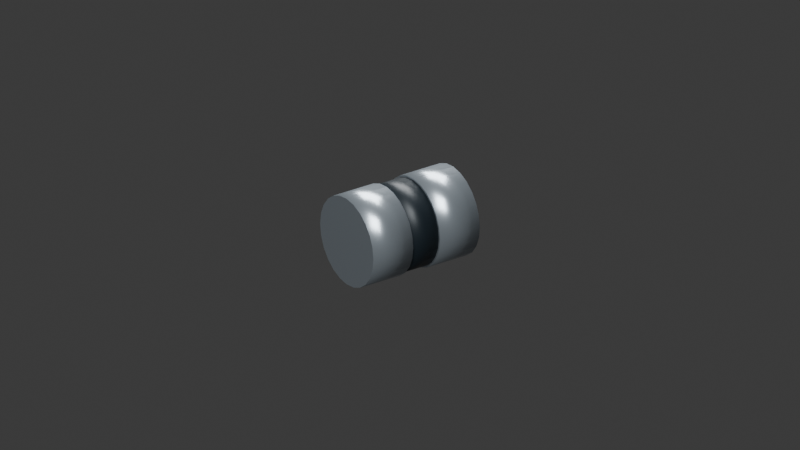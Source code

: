 # Source: Connection_FlexibleCoupling.blend  (saved by Blender 4.5.92; exported with 4.5.12 LTS)
import bpy
from mathutils import Matrix  # noqa: F401  (used for matrix-valued properties, if any)

bpy.ops.wm.read_factory_settings(use_empty=True)
scene = bpy.context.scene
scene.name = 'Connection_FlexibleCoupling'

# ---- materials (node trees are filled in below, after node groups)
mat_steel = bpy.data.materials.new('steel')
mat_steel.diffuse_color = (0.48, 0.55, 0.61, 1.0)
mat_black = bpy.data.materials.new('black')
mat_black.diffuse_color = (0.012, 0.02, 0.027, 1.0)

# ---- material node trees
mat_steel.use_nodes = True; mat_steel.node_tree.nodes.clear()
_N = mat_steel.node_tree.nodes; _L = mat_steel.node_tree.links
n0 = _N.new('ShaderNodeBsdfPrincipled'); n0.name = 'Principled BSDF'; n0.location = (-200, 100)
n0.inputs[0].default_value = (0.48, 0.55, 0.61, 1.0)
n0.inputs[1].default_value = 0.75
n0.inputs[2].default_value = 0.28
n1 = _N.new('ShaderNodeOutputMaterial'); n1.name = 'Material Output'; n1.location = (200, 100)
_L.new(n0.outputs[0], n1.inputs[0])
n1.is_active_output = True
mat_black.use_nodes = True; mat_black.node_tree.nodes.clear()
_N = mat_black.node_tree.nodes; _L = mat_black.node_tree.links
n0 = _N.new('ShaderNodeBsdfPrincipled'); n0.name = 'Principled BSDF'; n0.location = (-200, 100)
n0.inputs[0].default_value = (0.012, 0.02, 0.027, 1.0)
n0.inputs[1].default_value = 0.22
n0.inputs[2].default_value = 0.43
n1 = _N.new('ShaderNodeOutputMaterial'); n1.name = 'Material Output'; n1.location = (200, 100)
_L.new(n0.outputs[0], n1.inputs[0])
n1.is_active_output = True

# ---- world
world_world = bpy.data.worlds.new('World'); scene.world = world_world
world_world.use_nodes = True; world_world.node_tree.nodes.clear()
_N = world_world.node_tree.nodes; _L = world_world.node_tree.links
n0 = _N.new('ShaderNodeOutputWorld'); n0.name = 'World Output'; n0.location = (200, 100)
n1 = _N.new('ShaderNodeBackground'); n1.name = 'Background'; n1.location = (-200, 100)
n1.inputs[0].default_value = (0.05088, 0.05088, 0.05088, 1.0)
_L.new(n1.outputs[0], n0.inputs[0])
n0.is_active_output = True
world_world.color = (0.12, 0.12, 0.12)
world_world.sun_shadow_jitter_overblur = 0.0

# ---- cameras
cam_camera_003 = bpy.data.cameras.new('Camera.003')
cam_camera_003.type = 'ORTHO'
cam_camera_003.ortho_scale = 2.0

# ---- lights
light_area_004 = bpy.data.lights.new('Area.004', 'AREA')
light_area_004.energy = 1000.0
light_area_004.size = 5.0
light_area_004.size_y = 1.0
light_area_005 = bpy.data.lights.new('Area.005', 'AREA')
light_area_005.energy = 800.0
light_area_005.size = 5.0
light_area_005.size_y = 1.0

# ---- meshes
me_cylinder_001 = bpy.data.meshes.new('Cylinder.001')
me_cylinder_001.from_pydata([(0.0, 0.12, -0.06), (0.0, 0.12, 0.06), (0.03106, 0.1159, -0.06), (0.03106, 0.1159, 0.06), (0.06, 0.1039, -0.06), (0.06, 0.1039, 0.06), (0.08485, 0.08485, -0.06), (0.08485, 0.08485, 0.06), (0.1039, 0.06, -0.06), (0.1039, 0.06, 0.06), (0.1159, 0.03106, -0.06), (0.1159, 0.03106, 0.06), (0.12, 0.0, -0.06), (0.12, 0.0, 0.06), (0.1159, -0.03106, -0.06), (0.1159, -0.03106, 0.06), (0.1039, -0.06, -0.06), (0.1039, -0.06, 0.06), (0.08485, -0.08485, -0.06), (0.08485, -0.08485, 0.06), (0.06, -0.1039, -0.06), (0.06, -0.1039, 0.06), (0.03106, -0.1159, -0.06), (0.03106, -0.1159, 0.06), (0.0, -0.12, -0.06), (0.0, -0.12, 0.06), (-0.03106, -0.1159, -0.06), (-0.03106, -0.1159, 0.06), (-0.06, -0.1039, -0.06), (-0.06, -0.1039, 0.06), (-0.08485, -0.08485, -0.06), (-0.08485, -0.08485, 0.06), (-0.1039, -0.06, -0.06), (-0.1039, -0.06, 0.06), (-0.1159, -0.03106, -0.06), (-0.1159, -0.03106, 0.06), (-0.12, 0.0, -0.06), (-0.12, 0.0, 0.06), (-0.1159, 0.03106, -0.06), (-0.1159, 0.03106, 0.06), (-0.1039, 0.06, -0.06), (-0.1039, 0.06, 0.06), (-0.08485, 0.08485, -0.06), (-0.08485, 0.08485, 0.06), (-0.06, 0.1039, -0.06), (-0.06, 0.1039, 0.06), (-0.03106, 0.1159, -0.06), (-0.03106, 0.1159, 0.06)], [], [(0, 1, 3, 2), (2, 3, 5, 4), (4, 5, 7, 6), (6, 7, 9, 8), (8, 9, 11, 10), (10, 11, 13, 12), (12, 13, 15, 14), (14, 15, 17, 16), (16, 17, 19, 18), (18, 19, 21, 20), (20, 21, 23, 22), (22, 23, 25, 24), (24, 25, 27, 26), (26, 27, 29, 28), (28, 29, 31, 30), (30, 31, 33, 32), (32, 33, 35, 34), (34, 35, 37, 36), (36, 37, 39, 38), (38, 39, 41, 40), (40, 41, 43, 42), (42, 43, 45, 44), (3, 1, 47, 45, 43, 41, 39, 37, 35, 33, 31, 29, 27, 25, 23, 21, 19, 17, 15, 13, 11, 9, 7, 5), (44, 45, 47, 46), (46, 47, 1, 0), (0, 2, 4, 6, 8, 10, 12, 14, 16, 18, 20, 22, 24, 26, 28, 30, 32, 34, 36, 38, 40, 42, 44, 46)])
me_cylinder_001.polygons.foreach_set('use_smooth', [1, 1, 1, 1, 1, 1, 1, 1, 1, 1, 1, 1, 1, 1, 1, 1, 1, 1, 1, 1, 1, 1, 0, 1, 1, 0])
_uv = me_cylinder_001.uv_layers.new(name='UVMap')
_uv.uv.foreach_set('vector', [1.0, 0.5, 1.0, 1.0, 0.9583, 1.0, 0.9583, 0.5, 0.9583, 0.5, 0.9583, 1.0, 0.9167, 1.0, 0.9167, 0.5, 0.9167, 0.5, 0.9167, 1.0, 0.875, 1.0, 0.875, 0.5, 0.875, 0.5, 0.875, 1.0, 0.8333, 1.0, 0.8333, 0.5, 0.8333, 0.5, 0.8333, 1.0, 0.7917, 1.0, 0.7917, 0.5, 0.7917, 0.5, 0.7917, 1.0, 0.75, 1.0, 0.75, 0.5, 0.75, 0.5, 0.75, 1.0, 0.7083, 1.0, 0.7083, 0.5, 0.7083, 0.5, 0.7083, 1.0, 0.6667, 1.0, 0.6667, 0.5, 0.6667, 0.5, 0.6667, 1.0, 0.625, 1.0, 0.625, 0.5, 0.625, 0.5, 0.625, 1.0, 0.5833, 1.0, 0.5833, 0.5, 0.5833, 0.5, 0.5833, 1.0, 0.5417, 1.0, 0.5417, 0.5, 0.5417, 0.5, 0.5417, 1.0, 0.5, 1.0, 0.5, 0.5, 0.5, 0.5, 0.5, 1.0, 0.4583, 1.0, 0.4583, 0.5, 0.4583, 0.5, 0.4583, 1.0, 0.4167, 1.0, 0.4167, 0.5, 0.4167, 0.5, 0.4167, 1.0, 0.375, 1.0, 0.375, 0.5, 0.375, 0.5, 0.375, 1.0, 0.3333, 1.0, 0.3333, 0.5, 0.3333, 0.5, 0.3333, 1.0, 0.2917, 1.0, 0.2917, 0.5, 0.2917, 0.5, 0.2917, 1.0, 0.25, 1.0, 0.25, 0.5, 0.25, 0.5, 0.25, 1.0, 0.2083, 1.0, 0.2083, 0.5, 0.2083, 0.5, 0.2083, 1.0, 0.1667, 1.0, 0.1667, 0.5, 0.1667, 0.5, 0.1667, 1.0, 0.125, 1.0, 0.125, 0.5, 0.125, 0.5, 0.125, 1.0, 0.08333, 1.0, 0.08333, 0.5, 0.3121, 0.4818, 0.25, 0.49, 0.1879, 0.4818, 0.13, 0.4578, 0.08029, 0.4197, 0.04215, 0.37, 0.01818, 0.3121, 0.01, 0.25, 0.01818, 0.1879, 0.04215, 0.13, 0.08029, 0.08029, 0.13, 0.04215, 0.1879, 0.01818, 0.25, 0.01, 0.3121, 0.01818, 0.37, 0.04215, 0.4197, 0.08029, 0.4578, 0.13, 0.4818, 0.1879, 0.49, 0.25, 0.4818, 0.3121, 0.4578, 0.37, 0.4197, 0.4197, 0.37, 0.4578, 0.08333, 0.5, 0.08333, 1.0, 0.04167, 1.0, 0.04167, 0.5, 0.04167, 0.5, 0.04167, 1.0, -1.863e-07, 1.0, -1.863e-07, 0.5, 0.75, 0.49, 0.8121, 0.4818, 0.87, 0.4578, 0.9197, 0.4197, 0.9578, 0.37, 0.9818, 0.3121, 0.99, 0.25, 0.9818, 0.1879, 0.9578, 0.13, 0.9197, 0.08029, 0.87, 0.04215, 0.8121, 0.01818, 0.75, 0.01, 0.6879, 0.01818, 0.63, 0.04215, 0.5803, 0.08029, 0.5422, 0.13, 0.5182, 0.1879, 0.51, 0.25, 0.5182, 0.3121, 0.5422, 0.37, 0.5803, 0.4197, 0.63, 0.4578, 0.6879, 0.4818])
me_cylinder_001.materials.append(mat_steel)
me_cylinder_001.update()
me_cylinder_002 = bpy.data.meshes.new('Cylinder.002')
me_cylinder_002.from_pydata([(0.0, 0.12, -0.06), (0.0, 0.12, 0.06), (0.03106, 0.1159, -0.06), (0.03106, 0.1159, 0.06), (0.06, 0.1039, -0.06), (0.06, 0.1039, 0.06), (0.08485, 0.08485, -0.06), (0.08485, 0.08485, 0.06), (0.1039, 0.06, -0.06), (0.1039, 0.06, 0.06), (0.1159, 0.03106, -0.06), (0.1159, 0.03106, 0.06), (0.12, 0.0, -0.06), (0.12, 0.0, 0.06), (0.1159, -0.03106, -0.06), (0.1159, -0.03106, 0.06), (0.1039, -0.06, -0.06), (0.1039, -0.06, 0.06), (0.08485, -0.08485, -0.06), (0.08485, -0.08485, 0.06), (0.06, -0.1039, -0.06), (0.06, -0.1039, 0.06), (0.03106, -0.1159, -0.06), (0.03106, -0.1159, 0.06), (0.0, -0.12, -0.06), (0.0, -0.12, 0.06), (-0.03106, -0.1159, -0.06), (-0.03106, -0.1159, 0.06), (-0.06, -0.1039, -0.06), (-0.06, -0.1039, 0.06), (-0.08485, -0.08485, -0.06), (-0.08485, -0.08485, 0.06), (-0.1039, -0.06, -0.06), (-0.1039, -0.06, 0.06), (-0.1159, -0.03106, -0.06), (-0.1159, -0.03106, 0.06), (-0.12, 0.0, -0.06), (-0.12, 0.0, 0.06), (-0.1159, 0.03106, -0.06), (-0.1159, 0.03106, 0.06), (-0.1039, 0.06, -0.06), (-0.1039, 0.06, 0.06), (-0.08485, 0.08485, -0.06), (-0.08485, 0.08485, 0.06), (-0.06, 0.1039, -0.06), (-0.06, 0.1039, 0.06), (-0.03106, 0.1159, -0.06), (-0.03106, 0.1159, 0.06)], [], [(0, 1, 3, 2), (2, 3, 5, 4), (4, 5, 7, 6), (6, 7, 9, 8), (8, 9, 11, 10), (10, 11, 13, 12), (12, 13, 15, 14), (14, 15, 17, 16), (16, 17, 19, 18), (18, 19, 21, 20), (20, 21, 23, 22), (22, 23, 25, 24), (24, 25, 27, 26), (26, 27, 29, 28), (28, 29, 31, 30), (30, 31, 33, 32), (32, 33, 35, 34), (34, 35, 37, 36), (36, 37, 39, 38), (38, 39, 41, 40), (40, 41, 43, 42), (42, 43, 45, 44), (3, 1, 47, 45, 43, 41, 39, 37, 35, 33, 31, 29, 27, 25, 23, 21, 19, 17, 15, 13, 11, 9, 7, 5), (44, 45, 47, 46), (46, 47, 1, 0), (0, 2, 4, 6, 8, 10, 12, 14, 16, 18, 20, 22, 24, 26, 28, 30, 32, 34, 36, 38, 40, 42, 44, 46)])
me_cylinder_002.polygons.foreach_set('use_smooth', [1, 1, 1, 1, 1, 1, 1, 1, 1, 1, 1, 1, 1, 1, 1, 1, 1, 1, 1, 1, 1, 1, 0, 1, 1, 0])
_uv = me_cylinder_002.uv_layers.new(name='UVMap')
_uv.uv.foreach_set('vector', [1.0, 0.5, 1.0, 1.0, 0.9583, 1.0, 0.9583, 0.5, 0.9583, 0.5, 0.9583, 1.0, 0.9167, 1.0, 0.9167, 0.5, 0.9167, 0.5, 0.9167, 1.0, 0.875, 1.0, 0.875, 0.5, 0.875, 0.5, 0.875, 1.0, 0.8333, 1.0, 0.8333, 0.5, 0.8333, 0.5, 0.8333, 1.0, 0.7917, 1.0, 0.7917, 0.5, 0.7917, 0.5, 0.7917, 1.0, 0.75, 1.0, 0.75, 0.5, 0.75, 0.5, 0.75, 1.0, 0.7083, 1.0, 0.7083, 0.5, 0.7083, 0.5, 0.7083, 1.0, 0.6667, 1.0, 0.6667, 0.5, 0.6667, 0.5, 0.6667, 1.0, 0.625, 1.0, 0.625, 0.5, 0.625, 0.5, 0.625, 1.0, 0.5833, 1.0, 0.5833, 0.5, 0.5833, 0.5, 0.5833, 1.0, 0.5417, 1.0, 0.5417, 0.5, 0.5417, 0.5, 0.5417, 1.0, 0.5, 1.0, 0.5, 0.5, 0.5, 0.5, 0.5, 1.0, 0.4583, 1.0, 0.4583, 0.5, 0.4583, 0.5, 0.4583, 1.0, 0.4167, 1.0, 0.4167, 0.5, 0.4167, 0.5, 0.4167, 1.0, 0.375, 1.0, 0.375, 0.5, 0.375, 0.5, 0.375, 1.0, 0.3333, 1.0, 0.3333, 0.5, 0.3333, 0.5, 0.3333, 1.0, 0.2917, 1.0, 0.2917, 0.5, 0.2917, 0.5, 0.2917, 1.0, 0.25, 1.0, 0.25, 0.5, 0.25, 0.5, 0.25, 1.0, 0.2083, 1.0, 0.2083, 0.5, 0.2083, 0.5, 0.2083, 1.0, 0.1667, 1.0, 0.1667, 0.5, 0.1667, 0.5, 0.1667, 1.0, 0.125, 1.0, 0.125, 0.5, 0.125, 0.5, 0.125, 1.0, 0.08333, 1.0, 0.08333, 0.5, 0.3121, 0.4818, 0.25, 0.49, 0.1879, 0.4818, 0.13, 0.4578, 0.08029, 0.4197, 0.04215, 0.37, 0.01818, 0.3121, 0.01, 0.25, 0.01818, 0.1879, 0.04215, 0.13, 0.08029, 0.08029, 0.13, 0.04215, 0.1879, 0.01818, 0.25, 0.01, 0.3121, 0.01818, 0.37, 0.04215, 0.4197, 0.08029, 0.4578, 0.13, 0.4818, 0.1879, 0.49, 0.25, 0.4818, 0.3121, 0.4578, 0.37, 0.4197, 0.4197, 0.37, 0.4578, 0.08333, 0.5, 0.08333, 1.0, 0.04167, 1.0, 0.04167, 0.5, 0.04167, 0.5, 0.04167, 1.0, -1.863e-07, 1.0, -1.863e-07, 0.5, 0.75, 0.49, 0.8121, 0.4818, 0.87, 0.4578, 0.9197, 0.4197, 0.9578, 0.37, 0.9818, 0.3121, 0.99, 0.25, 0.9818, 0.1879, 0.9578, 0.13, 0.9197, 0.08029, 0.87, 0.04215, 0.8121, 0.01818, 0.75, 0.01, 0.6879, 0.01818, 0.63, 0.04215, 0.5803, 0.08029, 0.5422, 0.13, 0.5182, 0.1879, 0.51, 0.25, 0.5182, 0.3121, 0.5422, 0.37, 0.5803, 0.4197, 0.63, 0.4578, 0.6879, 0.4818])
me_cylinder_002.materials.append(mat_steel)
me_cylinder_002.update()
me_cylinder_003 = bpy.data.meshes.new('Cylinder.003')
me_cylinder_003.from_pydata([(0.0, 0.115, -0.04), (0.0, 0.115, 0.04), (0.02976, 0.1111, -0.04), (0.02976, 0.1111, 0.04), (0.0575, 0.09959, -0.04), (0.0575, 0.09959, 0.04), (0.08132, 0.08132, -0.04), (0.08132, 0.08132, 0.04), (0.09959, 0.0575, -0.04), (0.09959, 0.0575, 0.04), (0.1111, 0.02976, -0.04), (0.1111, 0.02976, 0.04), (0.115, 0.0, -0.04), (0.115, 0.0, 0.04), (0.1111, -0.02976, -0.04), (0.1111, -0.02976, 0.04), (0.09959, -0.0575, -0.04), (0.09959, -0.0575, 0.04), (0.08132, -0.08132, -0.04), (0.08132, -0.08132, 0.04), (0.0575, -0.09959, -0.04), (0.0575, -0.09959, 0.04), (0.02976, -0.1111, -0.04), (0.02976, -0.1111, 0.04), (0.0, -0.115, -0.04), (0.0, -0.115, 0.04), (-0.02976, -0.1111, -0.04), (-0.02976, -0.1111, 0.04), (-0.0575, -0.09959, -0.04), (-0.0575, -0.09959, 0.04), (-0.08132, -0.08132, -0.04), (-0.08132, -0.08132, 0.04), (-0.09959, -0.0575, -0.04), (-0.09959, -0.0575, 0.04), (-0.1111, -0.02976, -0.04), (-0.1111, -0.02976, 0.04), (-0.115, 0.0, -0.04), (-0.115, 0.0, 0.04), (-0.1111, 0.02976, -0.04), (-0.1111, 0.02976, 0.04), (-0.09959, 0.0575, -0.04), (-0.09959, 0.0575, 0.04), (-0.08132, 0.08132, -0.04), (-0.08132, 0.08132, 0.04), (-0.0575, 0.09959, -0.04), (-0.0575, 0.09959, 0.04), (-0.02976, 0.1111, -0.04), (-0.02976, 0.1111, 0.04)], [], [(0, 1, 3, 2), (2, 3, 5, 4), (4, 5, 7, 6), (6, 7, 9, 8), (8, 9, 11, 10), (10, 11, 13, 12), (12, 13, 15, 14), (14, 15, 17, 16), (16, 17, 19, 18), (18, 19, 21, 20), (20, 21, 23, 22), (22, 23, 25, 24), (24, 25, 27, 26), (26, 27, 29, 28), (28, 29, 31, 30), (30, 31, 33, 32), (32, 33, 35, 34), (34, 35, 37, 36), (36, 37, 39, 38), (38, 39, 41, 40), (40, 41, 43, 42), (42, 43, 45, 44), (3, 1, 47, 45, 43, 41, 39, 37, 35, 33, 31, 29, 27, 25, 23, 21, 19, 17, 15, 13, 11, 9, 7, 5), (44, 45, 47, 46), (46, 47, 1, 0), (0, 2, 4, 6, 8, 10, 12, 14, 16, 18, 20, 22, 24, 26, 28, 30, 32, 34, 36, 38, 40, 42, 44, 46)])
me_cylinder_003.polygons.foreach_set('use_smooth', [1, 1, 1, 1, 1, 1, 1, 1, 1, 1, 1, 1, 1, 1, 1, 1, 1, 1, 1, 1, 1, 1, 0, 1, 1, 0])
_uv = me_cylinder_003.uv_layers.new(name='UVMap')
_uv.uv.foreach_set('vector', [1.0, 0.5, 1.0, 1.0, 0.9583, 1.0, 0.9583, 0.5, 0.9583, 0.5, 0.9583, 1.0, 0.9167, 1.0, 0.9167, 0.5, 0.9167, 0.5, 0.9167, 1.0, 0.875, 1.0, 0.875, 0.5, 0.875, 0.5, 0.875, 1.0, 0.8333, 1.0, 0.8333, 0.5, 0.8333, 0.5, 0.8333, 1.0, 0.7917, 1.0, 0.7917, 0.5, 0.7917, 0.5, 0.7917, 1.0, 0.75, 1.0, 0.75, 0.5, 0.75, 0.5, 0.75, 1.0, 0.7083, 1.0, 0.7083, 0.5, 0.7083, 0.5, 0.7083, 1.0, 0.6667, 1.0, 0.6667, 0.5, 0.6667, 0.5, 0.6667, 1.0, 0.625, 1.0, 0.625, 0.5, 0.625, 0.5, 0.625, 1.0, 0.5833, 1.0, 0.5833, 0.5, 0.5833, 0.5, 0.5833, 1.0, 0.5417, 1.0, 0.5417, 0.5, 0.5417, 0.5, 0.5417, 1.0, 0.5, 1.0, 0.5, 0.5, 0.5, 0.5, 0.5, 1.0, 0.4583, 1.0, 0.4583, 0.5, 0.4583, 0.5, 0.4583, 1.0, 0.4167, 1.0, 0.4167, 0.5, 0.4167, 0.5, 0.4167, 1.0, 0.375, 1.0, 0.375, 0.5, 0.375, 0.5, 0.375, 1.0, 0.3333, 1.0, 0.3333, 0.5, 0.3333, 0.5, 0.3333, 1.0, 0.2917, 1.0, 0.2917, 0.5, 0.2917, 0.5, 0.2917, 1.0, 0.25, 1.0, 0.25, 0.5, 0.25, 0.5, 0.25, 1.0, 0.2083, 1.0, 0.2083, 0.5, 0.2083, 0.5, 0.2083, 1.0, 0.1667, 1.0, 0.1667, 0.5, 0.1667, 0.5, 0.1667, 1.0, 0.125, 1.0, 0.125, 0.5, 0.125, 0.5, 0.125, 1.0, 0.08333, 1.0, 0.08333, 0.5, 0.3121, 0.4818, 0.25, 0.49, 0.1879, 0.4818, 0.13, 0.4578, 0.08029, 0.4197, 0.04215, 0.37, 0.01818, 0.3121, 0.01, 0.25, 0.01818, 0.1879, 0.04215, 0.13, 0.08029, 0.08029, 0.13, 0.04215, 0.1879, 0.01818, 0.25, 0.01, 0.3121, 0.01818, 0.37, 0.04215, 0.4197, 0.08029, 0.4578, 0.13, 0.4818, 0.1879, 0.49, 0.25, 0.4818, 0.3121, 0.4578, 0.37, 0.4197, 0.4197, 0.37, 0.4578, 0.08333, 0.5, 0.08333, 1.0, 0.04167, 1.0, 0.04167, 0.5, 0.04167, 0.5, 0.04167, 1.0, -1.863e-07, 1.0, -1.863e-07, 0.5, 0.75, 0.49, 0.8121, 0.4818, 0.87, 0.4578, 0.9197, 0.4197, 0.9578, 0.37, 0.9818, 0.3121, 0.99, 0.25, 0.9818, 0.1879, 0.9578, 0.13, 0.9197, 0.08029, 0.87, 0.04215, 0.8121, 0.01818, 0.75, 0.01, 0.6879, 0.01818, 0.63, 0.04215, 0.5803, 0.08029, 0.5422, 0.13, 0.5182, 0.1879, 0.51, 0.25, 0.5182, 0.3121, 0.5422, 0.37, 0.5803, 0.4197, 0.63, 0.4578, 0.6879, 0.4818])
me_cylinder_003.materials.append(mat_black)
me_cylinder_003.update()

# ---- objects
ob_connection_flexiblecoupling = bpy.data.objects.new('Connection_FlexibleCoupling', None)
ob_endanchor_001 = bpy.data.objects.new('EndAnchor.001', None)
ob_rotationpivot_001 = bpy.data.objects.new('RotationPivot.001', None)
ob_couplinghub = bpy.data.objects.new('CouplingHub', me_cylinder_001)
ob_couplinghub_001 = bpy.data.objects.new('CouplingHub.001', me_cylinder_002)
ob_flexibleinsert = bpy.data.objects.new('FlexibleInsert', me_cylinder_003)
ob_startanchor_001 = bpy.data.objects.new('StartAnchor.001', None)
ob_camera_002 = bpy.data.objects.new('Camera.002', cam_camera_003)
ob_area_004 = bpy.data.objects.new('Area.004', light_area_004)
ob_area_005 = bpy.data.objects.new('Area.005', light_area_005)

# ---- transforms, parenting, visibility, modifiers, constraints
ob_connection_flexiblecoupling.location = (0.0, 0.0, 0.0)
ob_connection_flexiblecoupling.empty_display_size = 0.15
ob_endanchor_001.parent = ob_connection_flexiblecoupling
ob_endanchor_001.location = (0.16, 0.0, 0.15)
ob_endanchor_001.empty_display_size = 0.15
ob_rotationpivot_001.parent = ob_connection_flexiblecoupling
ob_rotationpivot_001.location = (0.0, 0.0, 0.15)
ob_rotationpivot_001.empty_display_size = 0.15
ob_couplinghub.parent = ob_rotationpivot_001
ob_couplinghub.location = (-0.1, 0.0, 0.0)
ob_couplinghub.rotation_euler = (0.0, 1.571, 0.0)
ob_couplinghub_001.parent = ob_rotationpivot_001
ob_couplinghub_001.location = (0.1, 0.0, 0.0)
ob_couplinghub_001.rotation_euler = (0.0, 1.571, 0.0)
ob_flexibleinsert.parent = ob_rotationpivot_001
ob_flexibleinsert.location = (0.0, 0.0, 0.0)
ob_flexibleinsert.rotation_euler = (0.0, 1.571, 0.0)
ob_startanchor_001.parent = ob_connection_flexiblecoupling
ob_startanchor_001.location = (-0.16, 0.0, 0.15)
ob_startanchor_001.empty_display_size = 0.15
ob_camera_002.location = (-2.0, -3.0, 2.0)
ob_camera_002.rotation_euler = (1.097, -1.288e-08, -0.588)
ob_area_004.location = (-4.0, -5.0, 7.0)
ob_area_004.rotation_euler = (0.7409, -1.626e-08, -0.6747)
ob_area_005.location = (3.0, 4.0, 5.0)
ob_area_005.rotation_euler = (0.7854, 1.321e-07, 2.498)

# ---- collection membership
scene.collection.objects.link(ob_connection_flexiblecoupling)
scene.collection.objects.link(ob_endanchor_001)
scene.collection.objects.link(ob_rotationpivot_001)
scene.collection.objects.link(ob_couplinghub)
scene.collection.objects.link(ob_couplinghub_001)
scene.collection.objects.link(ob_flexibleinsert)
scene.collection.objects.link(ob_startanchor_001)
scene.collection.objects.link(ob_camera_002)
scene.collection.objects.link(ob_area_004)
scene.collection.objects.link(ob_area_005)

# ---- scene / render settings (as saved in the file)
scene.camera = ob_camera_002
scene.frame_start = 1; scene.frame_end = 250; scene.frame_set(1)
scene.render.engine = 'BLENDER_EEVEE_NEXT'
scene.render.image_settings.exr_codec = 'NONE'
scene.render.simplify_subdivision_render = 0
scene.render.simplify_child_particles_render = 0.0
scene.eevee.use_volume_custom_range = False
scene.eevee.use_fast_gi = False
scene.eevee.use_shadows = False
scene.view_settings.white_balance_temperature = 0.0
scene.view_settings.white_balance_tint = 0.0
scene.view_settings.white_balance_whitepoint = (2.97, 0.5193, -0.0414)
bpy.context.view_layer.update()
